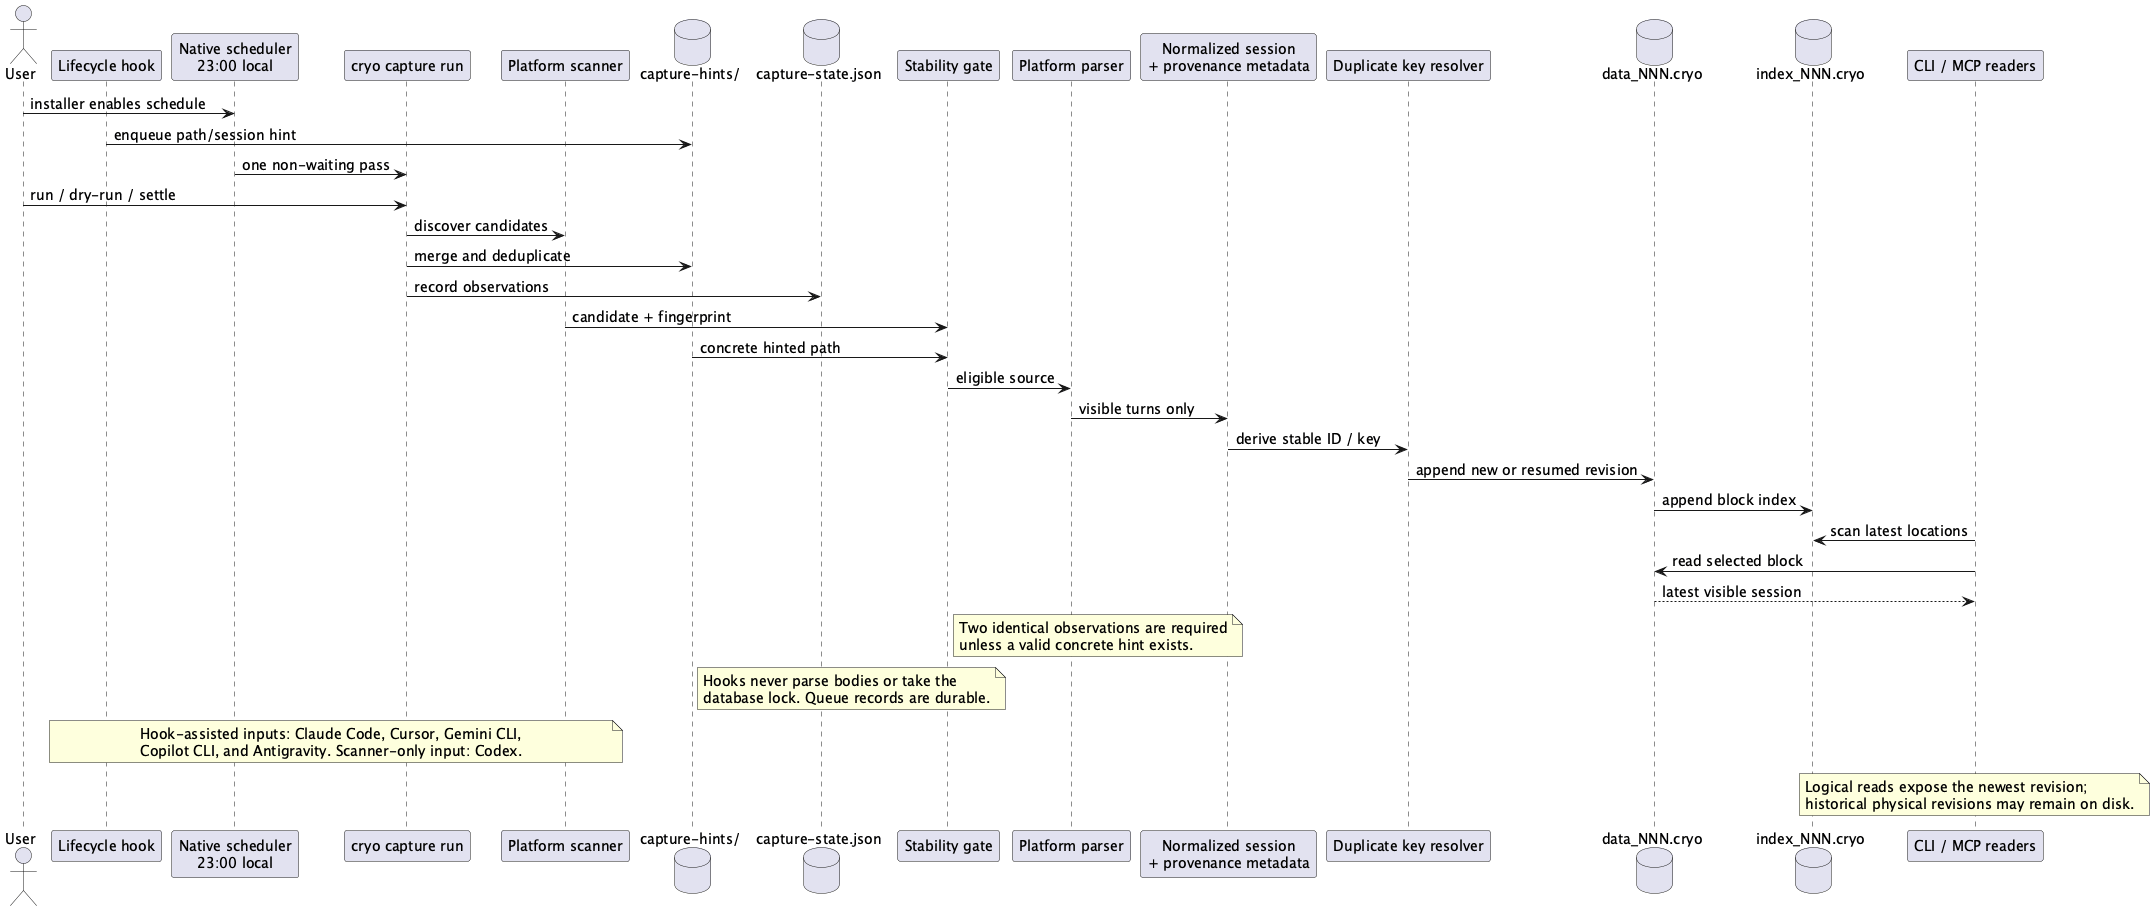

The diagram above was rendered by PlantUML. Its source (embedded in the PNG):
@startuml Cryo Capture Lifecycle
skinparam shadowing false
skinparam defaultFontSize 14

actor User
participant "Lifecycle hook" as Hook
participant "Native scheduler\n23:00 local" as Scheduler
participant "cryo capture run" as Capture
participant "Platform scanner" as Scanner
database "capture-hints/" as Hints
database "capture-state.json" as State
participant "Stability gate" as Gate
participant "Platform parser" as Parser
participant "Normalized session\n+ provenance metadata" as Normalized
participant "Duplicate key resolver" as Dedupe
database "data_NNN.cryo" as Data
database "index_NNN.cryo" as Index
participant "CLI / MCP readers" as Readers

User -> Scheduler: installer enables schedule
Hook -> Hints: enqueue path/session hint
Scheduler -> Capture: one non-waiting pass
User -> Capture: run / dry-run / settle
Capture -> Scanner: discover candidates
Capture -> Hints: merge and deduplicate
Capture -> State: record observations
Scanner -> Gate: candidate + fingerprint
Hints -> Gate: concrete hinted path
Gate -> Parser: eligible source
Parser -> Normalized: visible turns only
Normalized -> Dedupe: derive stable ID / key
Dedupe -> Data: append new or resumed revision
Data -> Index: append block index
Readers -> Index: scan latest locations
Readers -> Data: read selected block
Data --> Readers: latest visible session

note right of Gate
Two identical observations are required
unless a valid concrete hint exists.
end note

note right of Hints
Hooks never parse bodies or take the
database lock. Queue records are durable.
end note

note over Hook, Scanner
Hook-assisted inputs: Claude Code, Cursor, Gemini CLI,
Copilot CLI, and Antigravity. Scanner-only input: Codex.
end note

note over Readers
Logical reads expose the newest revision;
historical physical revisions may remain on disk.
end note
@enduml